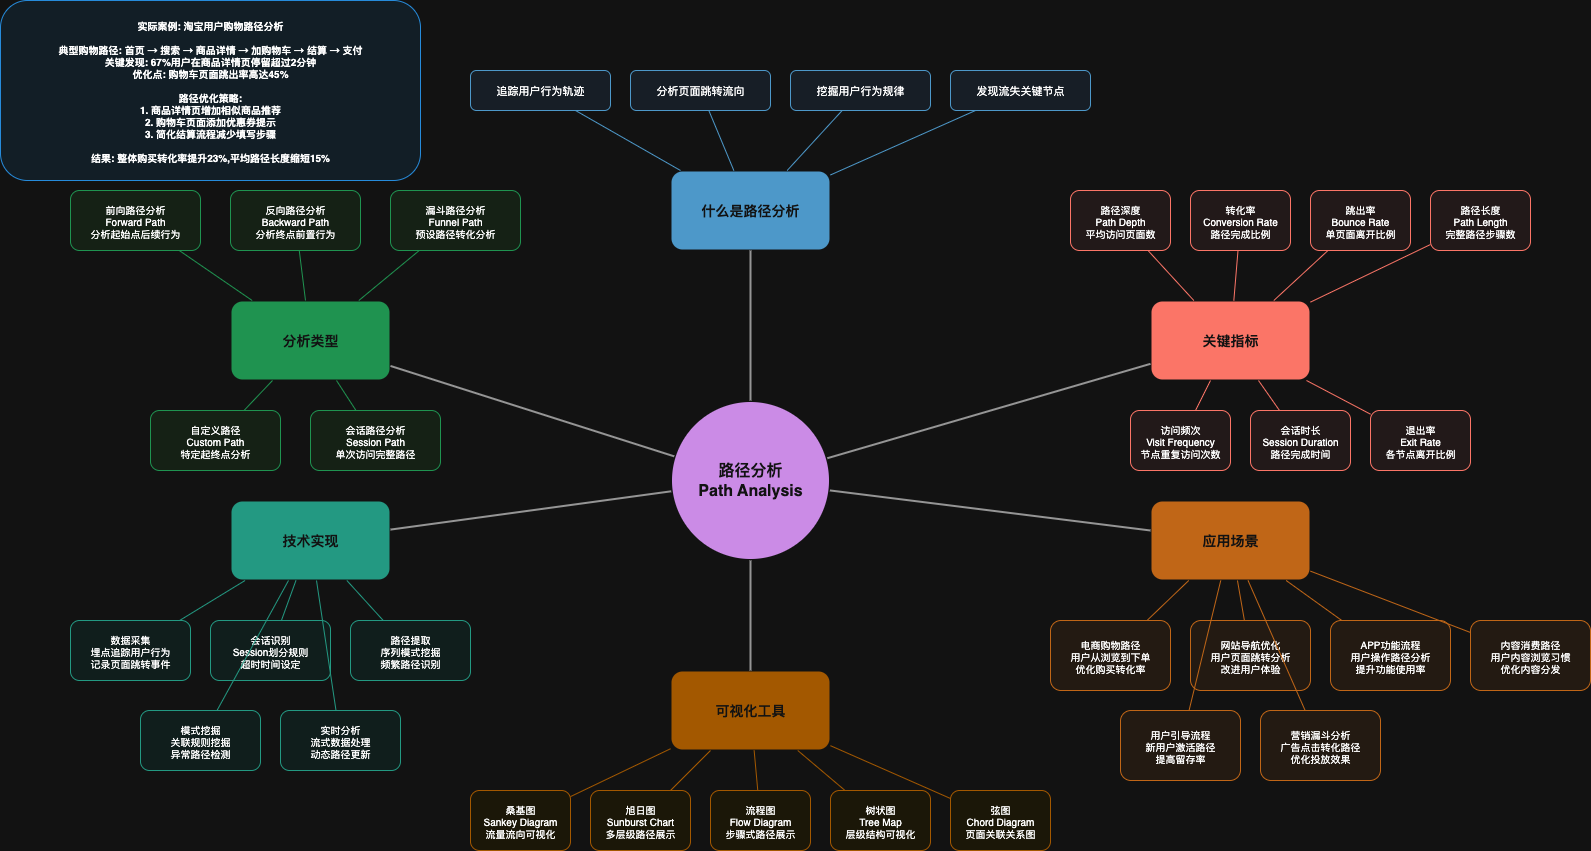

The diagram above was exported from draw.io. Its source (the exported page's mxGraphModel, read from the mxfile embedded in the PNG):
<mxGraphModel dx="1018" dy="689" grid="1" gridSize="10" guides="1" tooltips="1" connect="1" arrows="1" fold="1" page="1" pageScale="1" pageWidth="850" pageHeight="1100" math="0" shadow="0">
  <root>
    <mxCell id="0" />
    <mxCell id="1" parent="0" />
    <mxCell id="V-OmpnQiYR9mW7S7wWjs-1" value="路径分析&#10;Path Analysis" style="ellipse;whiteSpace=wrap;html=1;aspect=fixed;fontSize=16;fontStyle=1;fillColor=#8e44ad;strokeColor=#ffffff;fontColor=#ffffff;strokeWidth=3;" vertex="1" parent="1">
      <mxGeometry x="1010" y="620" width="160" height="160" as="geometry" />
    </mxCell>
    <mxCell id="V-OmpnQiYR9mW7S7wWjs-2" value="什么是路径分析" style="rounded=1;whiteSpace=wrap;html=1;fontSize=14;fontStyle=1;fillColor=#2980b9;strokeColor=#ffffff;fontColor=#ffffff;strokeWidth=2;" vertex="1" parent="1">
      <mxGeometry x="1010" y="390" width="160" height="80" as="geometry" />
    </mxCell>
    <mxCell id="V-OmpnQiYR9mW7S7wWjs-3" value="追踪用户行为轨迹" style="rounded=1;whiteSpace=wrap;html=1;fontSize=11;fillColor=#ebf3fd;strokeColor=#2980b9;" vertex="1" parent="1">
      <mxGeometry x="810" y="290" width="140" height="40" as="geometry" />
    </mxCell>
    <mxCell id="V-OmpnQiYR9mW7S7wWjs-4" value="分析页面跳转流向" style="rounded=1;whiteSpace=wrap;html=1;fontSize=11;fillColor=#ebf3fd;strokeColor=#2980b9;" vertex="1" parent="1">
      <mxGeometry x="970" y="290" width="140" height="40" as="geometry" />
    </mxCell>
    <mxCell id="V-OmpnQiYR9mW7S7wWjs-5" value="挖掘用户行为规律" style="rounded=1;whiteSpace=wrap;html=1;fontSize=11;fillColor=#ebf3fd;strokeColor=#2980b9;" vertex="1" parent="1">
      <mxGeometry x="1130" y="290" width="140" height="40" as="geometry" />
    </mxCell>
    <mxCell id="V-OmpnQiYR9mW7S7wWjs-6" value="发现流失关键节点" style="rounded=1;whiteSpace=wrap;html=1;fontSize=11;fillColor=#ebf3fd;strokeColor=#2980b9;" vertex="1" parent="1">
      <mxGeometry x="1290" y="290" width="140" height="40" as="geometry" />
    </mxCell>
    <mxCell id="V-OmpnQiYR9mW7S7wWjs-7" value="分析类型" style="rounded=1;whiteSpace=wrap;html=1;fontSize=14;fontStyle=1;fillColor=#27ae60;strokeColor=#ffffff;fontColor=#ffffff;strokeWidth=2;" vertex="1" parent="1">
      <mxGeometry x="570" y="520" width="160" height="80" as="geometry" />
    </mxCell>
    <mxCell id="V-OmpnQiYR9mW7S7wWjs-8" value="前向路径分析&#10;Forward Path&#10;分析起始点后续行为" style="rounded=1;whiteSpace=wrap;html=1;fontSize=10;fillColor=#e8f5e8;strokeColor=#27ae60;" vertex="1" parent="1">
      <mxGeometry x="410" y="410" width="130" height="60" as="geometry" />
    </mxCell>
    <mxCell id="V-OmpnQiYR9mW7S7wWjs-9" value="反向路径分析&#10;Backward Path&#10;分析终点前置行为" style="rounded=1;whiteSpace=wrap;html=1;fontSize=10;fillColor=#e8f5e8;strokeColor=#27ae60;" vertex="1" parent="1">
      <mxGeometry x="570" y="410" width="130" height="60" as="geometry" />
    </mxCell>
    <mxCell id="V-OmpnQiYR9mW7S7wWjs-10" value="漏斗路径分析&#10;Funnel Path&#10;预设路径转化分析" style="rounded=1;whiteSpace=wrap;html=1;fontSize=10;fillColor=#e8f5e8;strokeColor=#27ae60;" vertex="1" parent="1">
      <mxGeometry x="730" y="410" width="130" height="60" as="geometry" />
    </mxCell>
    <mxCell id="V-OmpnQiYR9mW7S7wWjs-11" value="自定义路径&#10;Custom Path&#10;特定起终点分析" style="rounded=1;whiteSpace=wrap;html=1;fontSize=10;fillColor=#e8f5e8;strokeColor=#27ae60;" vertex="1" parent="1">
      <mxGeometry x="490" y="630" width="130" height="60" as="geometry" />
    </mxCell>
    <mxCell id="V-OmpnQiYR9mW7S7wWjs-12" value="会话路径分析&#10;Session Path&#10;单次访问完整路径" style="rounded=1;whiteSpace=wrap;html=1;fontSize=10;fillColor=#e8f5e8;strokeColor=#27ae60;" vertex="1" parent="1">
      <mxGeometry x="650" y="630" width="130" height="60" as="geometry" />
    </mxCell>
    <mxCell id="V-OmpnQiYR9mW7S7wWjs-13" value="关键指标" style="rounded=1;whiteSpace=wrap;html=1;fontSize=14;fontStyle=1;fillColor=#e74c3c;strokeColor=#ffffff;fontColor=#ffffff;strokeWidth=2;" vertex="1" parent="1">
      <mxGeometry x="1490" y="520" width="160" height="80" as="geometry" />
    </mxCell>
    <mxCell id="V-OmpnQiYR9mW7S7wWjs-14" value="路径深度&#10;Path Depth&#10;平均访问页面数" style="rounded=1;whiteSpace=wrap;html=1;fontSize=10;fillColor=#fdf2f2;strokeColor=#e74c3c;" vertex="1" parent="1">
      <mxGeometry x="1410" y="410" width="100" height="60" as="geometry" />
    </mxCell>
    <mxCell id="V-OmpnQiYR9mW7S7wWjs-15" value="转化率&#10;Conversion Rate&#10;路径完成比例" style="rounded=1;whiteSpace=wrap;html=1;fontSize=10;fillColor=#fdf2f2;strokeColor=#e74c3c;" vertex="1" parent="1">
      <mxGeometry x="1530" y="410" width="100" height="60" as="geometry" />
    </mxCell>
    <mxCell id="V-OmpnQiYR9mW7S7wWjs-16" value="跳出率&#10;Bounce Rate&#10;单页面离开比例" style="rounded=1;whiteSpace=wrap;html=1;fontSize=10;fillColor=#fdf2f2;strokeColor=#e74c3c;" vertex="1" parent="1">
      <mxGeometry x="1650" y="410" width="100" height="60" as="geometry" />
    </mxCell>
    <mxCell id="V-OmpnQiYR9mW7S7wWjs-17" value="路径长度&#10;Path Length&#10;完整路径步骤数" style="rounded=1;whiteSpace=wrap;html=1;fontSize=10;fillColor=#fdf2f2;strokeColor=#e74c3c;" vertex="1" parent="1">
      <mxGeometry x="1770" y="410" width="100" height="60" as="geometry" />
    </mxCell>
    <mxCell id="V-OmpnQiYR9mW7S7wWjs-18" value="访问频次&#10;Visit Frequency&#10;节点重复访问次数" style="rounded=1;whiteSpace=wrap;html=1;fontSize=10;fillColor=#fdf2f2;strokeColor=#e74c3c;" vertex="1" parent="1">
      <mxGeometry x="1470" y="630" width="100" height="60" as="geometry" />
    </mxCell>
    <mxCell id="V-OmpnQiYR9mW7S7wWjs-19" value="会话时长&#10;Session Duration&#10;路径完成时间" style="rounded=1;whiteSpace=wrap;html=1;fontSize=10;fillColor=#fdf2f2;strokeColor=#e74c3c;" vertex="1" parent="1">
      <mxGeometry x="1590" y="630" width="100" height="60" as="geometry" />
    </mxCell>
    <mxCell id="V-OmpnQiYR9mW7S7wWjs-20" value="退出率&#10;Exit Rate&#10;各节点离开比例" style="rounded=1;whiteSpace=wrap;html=1;fontSize=10;fillColor=#fdf2f2;strokeColor=#e74c3c;" vertex="1" parent="1">
      <mxGeometry x="1710" y="630" width="100" height="60" as="geometry" />
    </mxCell>
    <mxCell id="V-OmpnQiYR9mW7S7wWjs-21" value="可视化工具" style="rounded=1;whiteSpace=wrap;html=1;fontSize=14;fontStyle=1;fillColor=#f39c12;strokeColor=#ffffff;fontColor=#ffffff;strokeWidth=2;" vertex="1" parent="1">
      <mxGeometry x="1010" y="890" width="160" height="80" as="geometry" />
    </mxCell>
    <mxCell id="V-OmpnQiYR9mW7S7wWjs-22" value="桑基图&#10;Sankey Diagram&#10;流量流向可视化" style="rounded=1;whiteSpace=wrap;html=1;fontSize=10;fillColor=#fef9e7;strokeColor=#f39c12;" vertex="1" parent="1">
      <mxGeometry x="810" y="1010" width="100" height="60" as="geometry" />
    </mxCell>
    <mxCell id="V-OmpnQiYR9mW7S7wWjs-23" value="旭日图&#10;Sunburst Chart&#10;多层级路径展示" style="rounded=1;whiteSpace=wrap;html=1;fontSize=10;fillColor=#fef9e7;strokeColor=#f39c12;" vertex="1" parent="1">
      <mxGeometry x="930" y="1010" width="100" height="60" as="geometry" />
    </mxCell>
    <mxCell id="V-OmpnQiYR9mW7S7wWjs-24" value="流程图&#10;Flow Diagram&#10;步骤式路径展示" style="rounded=1;whiteSpace=wrap;html=1;fontSize=10;fillColor=#fef9e7;strokeColor=#f39c12;" vertex="1" parent="1">
      <mxGeometry x="1050" y="1010" width="100" height="60" as="geometry" />
    </mxCell>
    <mxCell id="V-OmpnQiYR9mW7S7wWjs-25" value="树状图&#10;Tree Map&#10;层级结构可视化" style="rounded=1;whiteSpace=wrap;html=1;fontSize=10;fillColor=#fef9e7;strokeColor=#f39c12;" vertex="1" parent="1">
      <mxGeometry x="1170" y="1010" width="100" height="60" as="geometry" />
    </mxCell>
    <mxCell id="V-OmpnQiYR9mW7S7wWjs-26" value="弦图&#10;Chord Diagram&#10;页面关联关系图" style="rounded=1;whiteSpace=wrap;html=1;fontSize=10;fillColor=#fef9e7;strokeColor=#f39c12;" vertex="1" parent="1">
      <mxGeometry x="1290" y="1010" width="100" height="60" as="geometry" />
    </mxCell>
    <mxCell id="V-OmpnQiYR9mW7S7wWjs-27" value="应用场景" style="rounded=1;whiteSpace=wrap;html=1;fontSize=14;fontStyle=1;fillColor=#e67e22;strokeColor=#ffffff;fontColor=#ffffff;strokeWidth=2;" vertex="1" parent="1">
      <mxGeometry x="1490" y="720" width="160" height="80" as="geometry" />
    </mxCell>
    <mxCell id="V-OmpnQiYR9mW7S7wWjs-28" value="电商购物路径&#10;用户从浏览到下单&#10;优化购买转化率" style="rounded=1;whiteSpace=wrap;html=1;fontSize=10;fillColor=#fdf2e9;strokeColor=#e67e22;" vertex="1" parent="1">
      <mxGeometry x="1390" y="840" width="120" height="70" as="geometry" />
    </mxCell>
    <mxCell id="V-OmpnQiYR9mW7S7wWjs-29" value="网站导航优化&#10;用户页面跳转分析&#10;改进用户体验" style="rounded=1;whiteSpace=wrap;html=1;fontSize=10;fillColor=#fdf2e9;strokeColor=#e67e22;" vertex="1" parent="1">
      <mxGeometry x="1530" y="840" width="120" height="70" as="geometry" />
    </mxCell>
    <mxCell id="V-OmpnQiYR9mW7S7wWjs-30" value="APP功能流程&#10;用户操作路径分析&#10;提升功能使用率" style="rounded=1;whiteSpace=wrap;html=1;fontSize=10;fillColor=#fdf2e9;strokeColor=#e67e22;" vertex="1" parent="1">
      <mxGeometry x="1670" y="840" width="120" height="70" as="geometry" />
    </mxCell>
    <mxCell id="V-OmpnQiYR9mW7S7wWjs-31" value="内容消费路径&#10;用户内容浏览习惯&#10;优化内容分发" style="rounded=1;whiteSpace=wrap;html=1;fontSize=10;fillColor=#fdf2e9;strokeColor=#e67e22;" vertex="1" parent="1">
      <mxGeometry x="1810" y="840" width="120" height="70" as="geometry" />
    </mxCell>
    <mxCell id="V-OmpnQiYR9mW7S7wWjs-32" value="用户引导流程&#10;新用户激活路径&#10;提高留存率" style="rounded=1;whiteSpace=wrap;html=1;fontSize=10;fillColor=#fdf2e9;strokeColor=#e67e22;" vertex="1" parent="1">
      <mxGeometry x="1460" y="930" width="120" height="70" as="geometry" />
    </mxCell>
    <mxCell id="V-OmpnQiYR9mW7S7wWjs-33" value="营销漏斗分析&#10;广告点击转化路径&#10;优化投放效果" style="rounded=1;whiteSpace=wrap;html=1;fontSize=10;fillColor=#fdf2e9;strokeColor=#e67e22;" vertex="1" parent="1">
      <mxGeometry x="1600" y="930" width="120" height="70" as="geometry" />
    </mxCell>
    <mxCell id="V-OmpnQiYR9mW7S7wWjs-34" value="技术实现" style="rounded=1;whiteSpace=wrap;html=1;fontSize=14;fontStyle=1;fillColor=#16a085;strokeColor=#ffffff;fontColor=#ffffff;strokeWidth=2;" vertex="1" parent="1">
      <mxGeometry x="570" y="720" width="160" height="80" as="geometry" />
    </mxCell>
    <mxCell id="V-OmpnQiYR9mW7S7wWjs-35" value="数据采集&#10;埋点追踪用户行为&#10;记录页面跳转事件" style="rounded=1;whiteSpace=wrap;html=1;fontSize=10;fillColor=#e8f8f5;strokeColor=#16a085;" vertex="1" parent="1">
      <mxGeometry x="410" y="840" width="120" height="60" as="geometry" />
    </mxCell>
    <mxCell id="V-OmpnQiYR9mW7S7wWjs-36" value="会话识别&#10;Session划分规则&#10;超时时间设定" style="rounded=1;whiteSpace=wrap;html=1;fontSize=10;fillColor=#e8f8f5;strokeColor=#16a085;" vertex="1" parent="1">
      <mxGeometry x="550" y="840" width="120" height="60" as="geometry" />
    </mxCell>
    <mxCell id="V-OmpnQiYR9mW7S7wWjs-37" value="路径提取&#10;序列模式挖掘&#10;频繁路径识别" style="rounded=1;whiteSpace=wrap;html=1;fontSize=10;fillColor=#e8f8f5;strokeColor=#16a085;" vertex="1" parent="1">
      <mxGeometry x="690" y="840" width="120" height="60" as="geometry" />
    </mxCell>
    <mxCell id="V-OmpnQiYR9mW7S7wWjs-38" value="模式挖掘&#10;关联规则挖掘&#10;异常路径检测" style="rounded=1;whiteSpace=wrap;html=1;fontSize=10;fillColor=#e8f8f5;strokeColor=#16a085;" vertex="1" parent="1">
      <mxGeometry x="480" y="930" width="120" height="60" as="geometry" />
    </mxCell>
    <mxCell id="V-OmpnQiYR9mW7S7wWjs-39" value="实时分析&#10;流式数据处理&#10;动态路径更新" style="rounded=1;whiteSpace=wrap;html=1;fontSize=10;fillColor=#e8f8f5;strokeColor=#16a085;" vertex="1" parent="1">
      <mxGeometry x="620" y="930" width="120" height="60" as="geometry" />
    </mxCell>
    <mxCell id="V-OmpnQiYR9mW7S7wWjs-40" value="实际案例: 淘宝用户购物路径分析&#10;&#10;典型购物路径: 首页 → 搜索 → 商品详情 → 加购物车 → 结算 → 支付&#10;关键发现: 67%用户在商品详情页停留超过2分钟&#10;优化点: 购物车页面跳出率高达45%&#10;&#10;路径优化策略:&#10;1. 商品详情页增加相似商品推荐&#10;2. 购物车页面添加优惠券提示&#10;3. 简化结算流程减少填写步骤&#10;&#10;结果: 整体购买转化率提升23%,平均路径长度缩短15%" style="rounded=1;whiteSpace=wrap;html=1;fontSize=10;fillColor=#e8f6ff;strokeColor=#2196f3;fontStyle=1;" vertex="1" parent="1">
      <mxGeometry x="340" y="220" width="420" height="180" as="geometry" />
    </mxCell>
    <mxCell id="V-OmpnQiYR9mW7S7wWjs-41" style="endArrow=none;html=1;strokeColor=#666666;strokeWidth=2;" edge="1" parent="1" source="V-OmpnQiYR9mW7S7wWjs-1" target="V-OmpnQiYR9mW7S7wWjs-2">
      <mxGeometry relative="1" as="geometry" />
    </mxCell>
    <mxCell id="V-OmpnQiYR9mW7S7wWjs-42" style="endArrow=none;html=1;strokeColor=#666666;strokeWidth=2;" edge="1" parent="1" source="V-OmpnQiYR9mW7S7wWjs-1" target="V-OmpnQiYR9mW7S7wWjs-7">
      <mxGeometry relative="1" as="geometry" />
    </mxCell>
    <mxCell id="V-OmpnQiYR9mW7S7wWjs-43" style="endArrow=none;html=1;strokeColor=#666666;strokeWidth=2;" edge="1" parent="1" source="V-OmpnQiYR9mW7S7wWjs-1" target="V-OmpnQiYR9mW7S7wWjs-13">
      <mxGeometry relative="1" as="geometry" />
    </mxCell>
    <mxCell id="V-OmpnQiYR9mW7S7wWjs-44" style="endArrow=none;html=1;strokeColor=#666666;strokeWidth=2;" edge="1" parent="1" source="V-OmpnQiYR9mW7S7wWjs-1" target="V-OmpnQiYR9mW7S7wWjs-21">
      <mxGeometry relative="1" as="geometry" />
    </mxCell>
    <mxCell id="V-OmpnQiYR9mW7S7wWjs-45" style="endArrow=none;html=1;strokeColor=#666666;strokeWidth=2;" edge="1" parent="1" source="V-OmpnQiYR9mW7S7wWjs-1" target="V-OmpnQiYR9mW7S7wWjs-27">
      <mxGeometry relative="1" as="geometry" />
    </mxCell>
    <mxCell id="V-OmpnQiYR9mW7S7wWjs-46" style="endArrow=none;html=1;strokeColor=#666666;strokeWidth=2;" edge="1" parent="1" source="V-OmpnQiYR9mW7S7wWjs-1" target="V-OmpnQiYR9mW7S7wWjs-34">
      <mxGeometry relative="1" as="geometry" />
    </mxCell>
    <mxCell id="V-OmpnQiYR9mW7S7wWjs-47" style="endArrow=none;html=1;strokeColor=#2980b9;strokeWidth=1;" edge="1" parent="1" source="V-OmpnQiYR9mW7S7wWjs-2" target="V-OmpnQiYR9mW7S7wWjs-3">
      <mxGeometry relative="1" as="geometry" />
    </mxCell>
    <mxCell id="V-OmpnQiYR9mW7S7wWjs-48" style="endArrow=none;html=1;strokeColor=#2980b9;strokeWidth=1;" edge="1" parent="1" source="V-OmpnQiYR9mW7S7wWjs-2" target="V-OmpnQiYR9mW7S7wWjs-4">
      <mxGeometry relative="1" as="geometry" />
    </mxCell>
    <mxCell id="V-OmpnQiYR9mW7S7wWjs-49" style="endArrow=none;html=1;strokeColor=#2980b9;strokeWidth=1;" edge="1" parent="1" source="V-OmpnQiYR9mW7S7wWjs-2" target="V-OmpnQiYR9mW7S7wWjs-5">
      <mxGeometry relative="1" as="geometry" />
    </mxCell>
    <mxCell id="V-OmpnQiYR9mW7S7wWjs-50" style="endArrow=none;html=1;strokeColor=#2980b9;strokeWidth=1;" edge="1" parent="1" source="V-OmpnQiYR9mW7S7wWjs-2" target="V-OmpnQiYR9mW7S7wWjs-6">
      <mxGeometry relative="1" as="geometry" />
    </mxCell>
    <mxCell id="V-OmpnQiYR9mW7S7wWjs-51" style="endArrow=none;html=1;strokeColor=#27ae60;strokeWidth=1;" edge="1" parent="1" source="V-OmpnQiYR9mW7S7wWjs-7" target="V-OmpnQiYR9mW7S7wWjs-8">
      <mxGeometry relative="1" as="geometry" />
    </mxCell>
    <mxCell id="V-OmpnQiYR9mW7S7wWjs-52" style="endArrow=none;html=1;strokeColor=#27ae60;strokeWidth=1;" edge="1" parent="1" source="V-OmpnQiYR9mW7S7wWjs-7" target="V-OmpnQiYR9mW7S7wWjs-9">
      <mxGeometry relative="1" as="geometry" />
    </mxCell>
    <mxCell id="V-OmpnQiYR9mW7S7wWjs-53" style="endArrow=none;html=1;strokeColor=#27ae60;strokeWidth=1;" edge="1" parent="1" source="V-OmpnQiYR9mW7S7wWjs-7" target="V-OmpnQiYR9mW7S7wWjs-10">
      <mxGeometry relative="1" as="geometry" />
    </mxCell>
    <mxCell id="V-OmpnQiYR9mW7S7wWjs-54" style="endArrow=none;html=1;strokeColor=#27ae60;strokeWidth=1;" edge="1" parent="1" source="V-OmpnQiYR9mW7S7wWjs-7" target="V-OmpnQiYR9mW7S7wWjs-11">
      <mxGeometry relative="1" as="geometry" />
    </mxCell>
    <mxCell id="V-OmpnQiYR9mW7S7wWjs-55" style="endArrow=none;html=1;strokeColor=#27ae60;strokeWidth=1;" edge="1" parent="1" source="V-OmpnQiYR9mW7S7wWjs-7" target="V-OmpnQiYR9mW7S7wWjs-12">
      <mxGeometry relative="1" as="geometry" />
    </mxCell>
    <mxCell id="V-OmpnQiYR9mW7S7wWjs-56" style="endArrow=none;html=1;strokeColor=#e74c3c;strokeWidth=1;" edge="1" parent="1" source="V-OmpnQiYR9mW7S7wWjs-13" target="V-OmpnQiYR9mW7S7wWjs-14">
      <mxGeometry relative="1" as="geometry" />
    </mxCell>
    <mxCell id="V-OmpnQiYR9mW7S7wWjs-57" style="endArrow=none;html=1;strokeColor=#e74c3c;strokeWidth=1;" edge="1" parent="1" source="V-OmpnQiYR9mW7S7wWjs-13" target="V-OmpnQiYR9mW7S7wWjs-15">
      <mxGeometry relative="1" as="geometry" />
    </mxCell>
    <mxCell id="V-OmpnQiYR9mW7S7wWjs-58" style="endArrow=none;html=1;strokeColor=#e74c3c;strokeWidth=1;" edge="1" parent="1" source="V-OmpnQiYR9mW7S7wWjs-13" target="V-OmpnQiYR9mW7S7wWjs-16">
      <mxGeometry relative="1" as="geometry" />
    </mxCell>
    <mxCell id="V-OmpnQiYR9mW7S7wWjs-59" style="endArrow=none;html=1;strokeColor=#e74c3c;strokeWidth=1;" edge="1" parent="1" source="V-OmpnQiYR9mW7S7wWjs-13" target="V-OmpnQiYR9mW7S7wWjs-17">
      <mxGeometry relative="1" as="geometry" />
    </mxCell>
    <mxCell id="V-OmpnQiYR9mW7S7wWjs-60" style="endArrow=none;html=1;strokeColor=#e74c3c;strokeWidth=1;" edge="1" parent="1" source="V-OmpnQiYR9mW7S7wWjs-13" target="V-OmpnQiYR9mW7S7wWjs-18">
      <mxGeometry relative="1" as="geometry" />
    </mxCell>
    <mxCell id="V-OmpnQiYR9mW7S7wWjs-61" style="endArrow=none;html=1;strokeColor=#e74c3c;strokeWidth=1;" edge="1" parent="1" source="V-OmpnQiYR9mW7S7wWjs-13" target="V-OmpnQiYR9mW7S7wWjs-19">
      <mxGeometry relative="1" as="geometry" />
    </mxCell>
    <mxCell id="V-OmpnQiYR9mW7S7wWjs-62" style="endArrow=none;html=1;strokeColor=#e74c3c;strokeWidth=1;" edge="1" parent="1" source="V-OmpnQiYR9mW7S7wWjs-13" target="V-OmpnQiYR9mW7S7wWjs-20">
      <mxGeometry relative="1" as="geometry" />
    </mxCell>
    <mxCell id="V-OmpnQiYR9mW7S7wWjs-63" style="endArrow=none;html=1;strokeColor=#f39c12;strokeWidth=1;" edge="1" parent="1" source="V-OmpnQiYR9mW7S7wWjs-21" target="V-OmpnQiYR9mW7S7wWjs-22">
      <mxGeometry relative="1" as="geometry" />
    </mxCell>
    <mxCell id="V-OmpnQiYR9mW7S7wWjs-64" style="endArrow=none;html=1;strokeColor=#f39c12;strokeWidth=1;" edge="1" parent="1" source="V-OmpnQiYR9mW7S7wWjs-21" target="V-OmpnQiYR9mW7S7wWjs-23">
      <mxGeometry relative="1" as="geometry" />
    </mxCell>
    <mxCell id="V-OmpnQiYR9mW7S7wWjs-65" style="endArrow=none;html=1;strokeColor=#f39c12;strokeWidth=1;" edge="1" parent="1" source="V-OmpnQiYR9mW7S7wWjs-21" target="V-OmpnQiYR9mW7S7wWjs-24">
      <mxGeometry relative="1" as="geometry" />
    </mxCell>
    <mxCell id="V-OmpnQiYR9mW7S7wWjs-66" style="endArrow=none;html=1;strokeColor=#f39c12;strokeWidth=1;" edge="1" parent="1" source="V-OmpnQiYR9mW7S7wWjs-21" target="V-OmpnQiYR9mW7S7wWjs-25">
      <mxGeometry relative="1" as="geometry" />
    </mxCell>
    <mxCell id="V-OmpnQiYR9mW7S7wWjs-67" style="endArrow=none;html=1;strokeColor=#f39c12;strokeWidth=1;" edge="1" parent="1" source="V-OmpnQiYR9mW7S7wWjs-21" target="V-OmpnQiYR9mW7S7wWjs-26">
      <mxGeometry relative="1" as="geometry" />
    </mxCell>
    <mxCell id="V-OmpnQiYR9mW7S7wWjs-68" style="endArrow=none;html=1;strokeColor=#e67e22;strokeWidth=1;" edge="1" parent="1" source="V-OmpnQiYR9mW7S7wWjs-27" target="V-OmpnQiYR9mW7S7wWjs-28">
      <mxGeometry relative="1" as="geometry" />
    </mxCell>
    <mxCell id="V-OmpnQiYR9mW7S7wWjs-69" style="endArrow=none;html=1;strokeColor=#e67e22;strokeWidth=1;" edge="1" parent="1" source="V-OmpnQiYR9mW7S7wWjs-27" target="V-OmpnQiYR9mW7S7wWjs-29">
      <mxGeometry relative="1" as="geometry" />
    </mxCell>
    <mxCell id="V-OmpnQiYR9mW7S7wWjs-70" style="endArrow=none;html=1;strokeColor=#e67e22;strokeWidth=1;" edge="1" parent="1" source="V-OmpnQiYR9mW7S7wWjs-27" target="V-OmpnQiYR9mW7S7wWjs-30">
      <mxGeometry relative="1" as="geometry" />
    </mxCell>
    <mxCell id="V-OmpnQiYR9mW7S7wWjs-71" style="endArrow=none;html=1;strokeColor=#e67e22;strokeWidth=1;" edge="1" parent="1" source="V-OmpnQiYR9mW7S7wWjs-27" target="V-OmpnQiYR9mW7S7wWjs-31">
      <mxGeometry relative="1" as="geometry" />
    </mxCell>
    <mxCell id="V-OmpnQiYR9mW7S7wWjs-72" style="endArrow=none;html=1;strokeColor=#e67e22;strokeWidth=1;" edge="1" parent="1" source="V-OmpnQiYR9mW7S7wWjs-27" target="V-OmpnQiYR9mW7S7wWjs-32">
      <mxGeometry relative="1" as="geometry" />
    </mxCell>
    <mxCell id="V-OmpnQiYR9mW7S7wWjs-73" style="endArrow=none;html=1;strokeColor=#e67e22;strokeWidth=1;" edge="1" parent="1" source="V-OmpnQiYR9mW7S7wWjs-27" target="V-OmpnQiYR9mW7S7wWjs-33">
      <mxGeometry relative="1" as="geometry" />
    </mxCell>
    <mxCell id="V-OmpnQiYR9mW7S7wWjs-74" style="endArrow=none;html=1;strokeColor=#16a085;strokeWidth=1;" edge="1" parent="1" source="V-OmpnQiYR9mW7S7wWjs-34" target="V-OmpnQiYR9mW7S7wWjs-35">
      <mxGeometry relative="1" as="geometry" />
    </mxCell>
    <mxCell id="V-OmpnQiYR9mW7S7wWjs-75" style="endArrow=none;html=1;strokeColor=#16a085;strokeWidth=1;" edge="1" parent="1" source="V-OmpnQiYR9mW7S7wWjs-34" target="V-OmpnQiYR9mW7S7wWjs-36">
      <mxGeometry relative="1" as="geometry" />
    </mxCell>
    <mxCell id="V-OmpnQiYR9mW7S7wWjs-76" style="endArrow=none;html=1;strokeColor=#16a085;strokeWidth=1;" edge="1" parent="1" source="V-OmpnQiYR9mW7S7wWjs-34" target="V-OmpnQiYR9mW7S7wWjs-37">
      <mxGeometry relative="1" as="geometry" />
    </mxCell>
    <mxCell id="V-OmpnQiYR9mW7S7wWjs-77" style="endArrow=none;html=1;strokeColor=#16a085;strokeWidth=1;" edge="1" parent="1" source="V-OmpnQiYR9mW7S7wWjs-34" target="V-OmpnQiYR9mW7S7wWjs-38">
      <mxGeometry relative="1" as="geometry" />
    </mxCell>
    <mxCell id="V-OmpnQiYR9mW7S7wWjs-78" style="endArrow=none;html=1;strokeColor=#16a085;strokeWidth=1;" edge="1" parent="1" source="V-OmpnQiYR9mW7S7wWjs-34" target="V-OmpnQiYR9mW7S7wWjs-39">
      <mxGeometry relative="1" as="geometry" />
    </mxCell>
  </root>
</mxGraphModel>